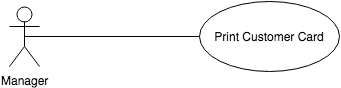

The diagram above was exported from draw.io. Its source (the exported page's mxGraphModel, read from the mxfile embedded in the PNG):
<mxGraphModel dx="794" dy="527" grid="1" gridSize="10" guides="1" tooltips="1" connect="1" arrows="1" fold="1" page="1" pageScale="1" pageWidth="826" pageHeight="1169" background="#ffffff" math="0" shadow="0">
  <root>
    <mxCell id="0" />
    <mxCell id="1" parent="0" />
    <mxCell id="2" style="edgeStyle=orthogonalEdgeStyle;rounded=0;html=1;exitX=0.5;exitY=0.5;exitPerimeter=0;jettySize=auto;orthogonalLoop=1;endArrow=none;endFill=0;entryX=0;entryY=0.5;" edge="1" source="3" target="4" parent="1">
      <mxGeometry x="185" y="175" as="geometry">
        <mxPoint x="360" y="180" as="targetPoint" />
        <Array as="points">
          <mxPoint x="360" y="175" />
        </Array>
      </mxGeometry>
    </mxCell>
    <mxCell id="3" value="Manager" style="shape=umlActor;verticalLabelPosition=bottom;labelBackgroundColor=#ffffff;verticalAlign=top;html=1;" vertex="1" parent="1">
      <mxGeometry x="170" y="145" width="30" height="60" as="geometry" />
    </mxCell>
    <mxCell id="4" value="Print Customer Card" style="ellipse;whiteSpace=wrap;html=1;" vertex="1" parent="1">
      <mxGeometry x="360" y="140" width="140" height="70" as="geometry" />
    </mxCell>
  </root>
</mxGraphModel>